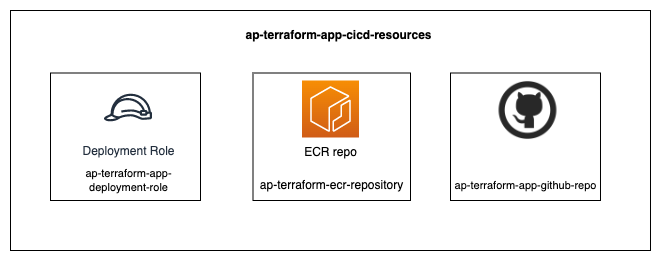

The diagram above was exported from draw.io. Its source (the exported page's mxGraphModel, read from the mxfile embedded in the PNG):
<mxGraphModel dx="1404" dy="721" grid="1" gridSize="10" guides="1" tooltips="1" connect="1" arrows="1" fold="1" page="1" pageScale="1" pageWidth="827" pageHeight="1169" math="0" shadow="0">
  <root>
    <mxCell id="0" />
    <mxCell id="1" parent="0" />
    <mxCell id="McJG6gNkSQGXVhFgkkbi-4" style="edgeStyle=orthogonalEdgeStyle;rounded=0;orthogonalLoop=1;jettySize=auto;html=1;exitX=1;exitY=0.5;exitDx=0;exitDy=0;" edge="1" parent="1" source="McJG6gNkSQGXVhFgkkbi-1">
      <mxGeometry relative="1" as="geometry">
        <mxPoint x="760" y="200" as="targetPoint" />
      </mxGeometry>
    </mxCell>
    <mxCell id="McJG6gNkSQGXVhFgkkbi-1" value="" style="rounded=0;whiteSpace=wrap;html=1;" vertex="1" parent="1">
      <mxGeometry x="120" y="80" width="640" height="240" as="geometry" />
    </mxCell>
    <mxCell id="McJG6gNkSQGXVhFgkkbi-3" value="" style="rounded=0;whiteSpace=wrap;html=1;" vertex="1" parent="1">
      <mxGeometry x="362.5" y="142.5" width="157.5" height="127.5" as="geometry" />
    </mxCell>
    <mxCell id="McJG6gNkSQGXVhFgkkbi-7" value="" style="sketch=0;points=[[0,0,0],[0.25,0,0],[0.5,0,0],[0.75,0,0],[1,0,0],[0,1,0],[0.25,1,0],[0.5,1,0],[0.75,1,0],[1,1,0],[0,0.25,0],[0,0.5,0],[0,0.75,0],[1,0.25,0],[1,0.5,0],[1,0.75,0]];outlineConnect=0;fontColor=#232F3E;gradientColor=#F78E04;gradientDirection=north;fillColor=#D05C17;strokeColor=#ffffff;dashed=0;verticalLabelPosition=bottom;verticalAlign=top;align=center;html=1;fontSize=12;fontStyle=0;aspect=fixed;shape=mxgraph.aws4.resourceIcon;resIcon=mxgraph.aws4.ecr;" vertex="1" parent="1">
      <mxGeometry x="411.5" y="150" width="57" height="57" as="geometry" />
    </mxCell>
    <mxCell id="McJG6gNkSQGXVhFgkkbi-9" value="" style="rounded=0;whiteSpace=wrap;html=1;" vertex="1" parent="1">
      <mxGeometry x="160" y="142.5" width="150" height="127.5" as="geometry" />
    </mxCell>
    <mxCell id="McJG6gNkSQGXVhFgkkbi-10" value="Deployment Role" style="sketch=0;outlineConnect=0;fontColor=#232F3E;gradientColor=none;strokeColor=#232F3E;fillColor=#ffffff;dashed=0;verticalLabelPosition=bottom;verticalAlign=top;align=center;html=1;fontSize=12;fontStyle=0;aspect=fixed;shape=mxgraph.aws4.resourceIcon;resIcon=mxgraph.aws4.role;" vertex="1" parent="1">
      <mxGeometry x="207.5" y="147" width="60" height="60" as="geometry" />
    </mxCell>
    <mxCell id="McJG6gNkSQGXVhFgkkbi-19" value="" style="rounded=0;whiteSpace=wrap;html=1;" vertex="1" parent="1">
      <mxGeometry x="560" y="142.5" width="150" height="127.5" as="geometry" />
    </mxCell>
    <mxCell id="McJG6gNkSQGXVhFgkkbi-20" value="" style="shape=image;html=1;verticalAlign=top;verticalLabelPosition=bottom;labelBackgroundColor=#ffffff;imageAspect=0;aspect=fixed;image=https://cdn0.iconfinder.com/data/icons/social-network-9/50/29-128.png" vertex="1" parent="1">
      <mxGeometry x="607.5" y="150" width="60" height="60" as="geometry" />
    </mxCell>
    <mxCell id="McJG6gNkSQGXVhFgkkbi-21" value="ap-terraform-ecr-repository" style="text;html=1;resizable=0;autosize=1;align=center;verticalAlign=middle;points=[];fillColor=none;strokeColor=none;rounded=0;" vertex="1" parent="1">
      <mxGeometry x="356.25" y="240" width="170" height="30" as="geometry" />
    </mxCell>
    <mxCell id="McJG6gNkSQGXVhFgkkbi-22" value="ap-terraform-app-&lt;br&gt;deployment-role" style="text;html=1;resizable=0;autosize=1;align=center;verticalAlign=middle;points=[];fillColor=none;strokeColor=none;rounded=0;fontSize=11;" vertex="1" parent="1">
      <mxGeometry x="182.5" y="230" width="110" height="40" as="geometry" />
    </mxCell>
    <mxCell id="McJG6gNkSQGXVhFgkkbi-23" value="ap-terraform-app-github-repo" style="text;html=1;resizable=0;autosize=1;align=center;verticalAlign=middle;points=[];fillColor=none;strokeColor=none;rounded=0;fontSize=11;" vertex="1" parent="1">
      <mxGeometry x="550" y="240" width="170" height="30" as="geometry" />
    </mxCell>
    <mxCell id="McJG6gNkSQGXVhFgkkbi-24" value="&lt;font style=&quot;font-size: 12px;&quot;&gt;&lt;b&gt;ap-terraform-app-cicd-resources&lt;/b&gt;&lt;/font&gt;" style="text;html=1;resizable=0;autosize=1;align=center;verticalAlign=middle;points=[];fillColor=none;strokeColor=none;rounded=0;fontSize=11;" vertex="1" parent="1">
      <mxGeometry x="342.5" y="90" width="210" height="30" as="geometry" />
    </mxCell>
    <mxCell id="McJG6gNkSQGXVhFgkkbi-25" value="ECR repo" style="text;html=1;resizable=0;autosize=1;align=center;verticalAlign=middle;points=[];fillColor=none;strokeColor=none;rounded=0;fontSize=12;" vertex="1" parent="1">
      <mxGeometry x="400" y="207" width="80" height="30" as="geometry" />
    </mxCell>
  </root>
</mxGraphModel>